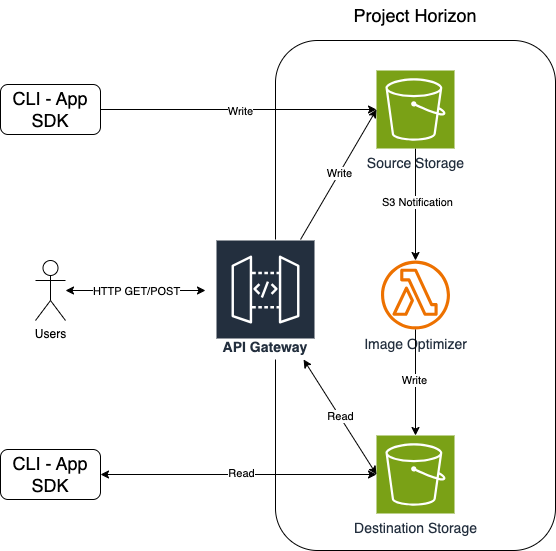

The diagram above was exported from draw.io. Its source (the exported page's mxGraphModel, read from the mxfile embedded in the PNG):
<mxGraphModel dx="2314" dy="1121" grid="1" gridSize="10" guides="1" tooltips="1" connect="1" arrows="1" fold="1" page="1" pageScale="1" pageWidth="827" pageHeight="1169" math="0" shadow="0">
  <root>
    <mxCell id="0" />
    <mxCell id="1" parent="0" />
    <mxCell id="nQ0eBrU-dtNYOjx1QeHi-1" value="" style="rounded=1;whiteSpace=wrap;html=1;" vertex="1" parent="1">
      <mxGeometry x="400" y="200" width="280" height="510" as="geometry" />
    </mxCell>
    <mxCell id="nQ0eBrU-dtNYOjx1QeHi-2" value="&lt;font style=&quot;font-size: 18px;&quot;&gt;Project Horizon&lt;/font&gt;" style="text;html=1;align=center;verticalAlign=middle;whiteSpace=wrap;rounded=0;" vertex="1" parent="1">
      <mxGeometry x="400" y="160" width="280" height="30" as="geometry" />
    </mxCell>
    <mxCell id="nQ0eBrU-dtNYOjx1QeHi-4" value="&lt;font style=&quot;font-size: 18px;&quot;&gt;CLI - App SDK&lt;/font&gt;" style="rounded=1;whiteSpace=wrap;html=1;" vertex="1" parent="1">
      <mxGeometry x="125" y="244" width="100" height="50" as="geometry" />
    </mxCell>
    <mxCell id="nQ0eBrU-dtNYOjx1QeHi-10" value="Users" style="shape=umlActor;verticalLabelPosition=bottom;verticalAlign=top;html=1;outlineConnect=0;" vertex="1" parent="1">
      <mxGeometry x="160" y="420" width="30" height="60" as="geometry" />
    </mxCell>
    <mxCell id="nQ0eBrU-dtNYOjx1QeHi-33" style="edgeStyle=orthogonalEdgeStyle;rounded=0;orthogonalLoop=1;jettySize=auto;html=1;" edge="1" parent="1" source="nQ0eBrU-dtNYOjx1QeHi-11" target="nQ0eBrU-dtNYOjx1QeHi-15">
      <mxGeometry relative="1" as="geometry" />
    </mxCell>
    <mxCell id="nQ0eBrU-dtNYOjx1QeHi-34" value="S3 Notification" style="edgeLabel;html=1;align=center;verticalAlign=middle;resizable=0;points=[];" vertex="1" connectable="0" parent="nQ0eBrU-dtNYOjx1QeHi-33">
      <mxGeometry x="-0.0536" y="1" relative="1" as="geometry">
        <mxPoint as="offset" />
      </mxGeometry>
    </mxCell>
    <mxCell id="nQ0eBrU-dtNYOjx1QeHi-11" value="&lt;font style=&quot;font-size: 14px;&quot;&gt;Source Storage&lt;/font&gt;" style="sketch=0;points=[[0,0,0],[0.25,0,0],[0.5,0,0],[0.75,0,0],[1,0,0],[0,1,0],[0.25,1,0],[0.5,1,0],[0.75,1,0],[1,1,0],[0,0.25,0],[0,0.5,0],[0,0.75,0],[1,0.25,0],[1,0.5,0],[1,0.75,0]];outlineConnect=0;fontColor=#232F3E;fillColor=#7AA116;strokeColor=#ffffff;dashed=0;verticalLabelPosition=bottom;verticalAlign=top;align=center;html=1;fontSize=12;fontStyle=0;aspect=fixed;shape=mxgraph.aws4.resourceIcon;resIcon=mxgraph.aws4.s3;" vertex="1" parent="1">
      <mxGeometry x="501" y="230" width="78" height="78" as="geometry" />
    </mxCell>
    <mxCell id="nQ0eBrU-dtNYOjx1QeHi-14" value="&lt;font style=&quot;font-size: 14px;&quot;&gt;Destination Storage&lt;/font&gt;" style="sketch=0;points=[[0,0,0],[0.25,0,0],[0.5,0,0],[0.75,0,0],[1,0,0],[0,1,0],[0.25,1,0],[0.5,1,0],[0.75,1,0],[1,1,0],[0,0.25,0],[0,0.5,0],[0,0.75,0],[1,0.25,0],[1,0.5,0],[1,0.75,0]];outlineConnect=0;fontColor=#232F3E;fillColor=#7AA116;strokeColor=#ffffff;dashed=0;verticalLabelPosition=bottom;verticalAlign=top;align=center;html=1;fontSize=12;fontStyle=0;aspect=fixed;shape=mxgraph.aws4.resourceIcon;resIcon=mxgraph.aws4.s3;" vertex="1" parent="1">
      <mxGeometry x="501" y="595" width="78" height="78" as="geometry" />
    </mxCell>
    <mxCell id="nQ0eBrU-dtNYOjx1QeHi-15" value="&lt;font style=&quot;font-size: 14px;&quot;&gt;Image Optimizer&lt;/font&gt;" style="sketch=0;outlineConnect=0;fontColor=#232F3E;gradientColor=none;fillColor=#ED7100;strokeColor=none;dashed=0;verticalLabelPosition=bottom;verticalAlign=top;align=center;html=1;fontSize=12;fontStyle=0;aspect=fixed;pointerEvents=1;shape=mxgraph.aws4.lambda_function;" vertex="1" parent="1">
      <mxGeometry x="505.5" y="420" width="69" height="69" as="geometry" />
    </mxCell>
    <mxCell id="nQ0eBrU-dtNYOjx1QeHi-16" value="" style="endArrow=classic;html=1;rounded=0;exitX=1;exitY=0.5;exitDx=0;exitDy=0;entryX=0;entryY=0.5;entryDx=0;entryDy=0;entryPerimeter=0;" edge="1" parent="1" source="nQ0eBrU-dtNYOjx1QeHi-4" target="nQ0eBrU-dtNYOjx1QeHi-11">
      <mxGeometry width="50" height="50" relative="1" as="geometry">
        <mxPoint x="390" y="590" as="sourcePoint" />
        <mxPoint x="440" y="540" as="targetPoint" />
      </mxGeometry>
    </mxCell>
    <mxCell id="nQ0eBrU-dtNYOjx1QeHi-19" value="Write" style="edgeLabel;html=1;align=center;verticalAlign=middle;resizable=0;points=[];" vertex="1" connectable="0" parent="nQ0eBrU-dtNYOjx1QeHi-16">
      <mxGeometry x="0.0072" y="-1" relative="1" as="geometry">
        <mxPoint as="offset" />
      </mxGeometry>
    </mxCell>
    <mxCell id="nQ0eBrU-dtNYOjx1QeHi-17" value="&lt;font style=&quot;font-size: 14px;&quot;&gt;API Gateway&lt;/font&gt;" style="sketch=0;outlineConnect=0;fontColor=#232F3E;gradientColor=none;strokeColor=#ffffff;fillColor=#232F3E;dashed=0;verticalLabelPosition=middle;verticalAlign=bottom;align=center;html=1;whiteSpace=wrap;fontSize=10;fontStyle=1;spacing=3;shape=mxgraph.aws4.productIcon;prIcon=mxgraph.aws4.api_gateway;" vertex="1" parent="1">
      <mxGeometry x="340" y="399" width="100" height="120" as="geometry" />
    </mxCell>
    <mxCell id="nQ0eBrU-dtNYOjx1QeHi-20" value="&lt;font style=&quot;font-size: 18px;&quot;&gt;CLI - App SDK&lt;/font&gt;" style="rounded=1;whiteSpace=wrap;html=1;" vertex="1" parent="1">
      <mxGeometry x="125" y="609" width="100" height="50" as="geometry" />
    </mxCell>
    <mxCell id="nQ0eBrU-dtNYOjx1QeHi-23" value="" style="endArrow=classic;startArrow=classic;html=1;rounded=0;exitX=1;exitY=0.5;exitDx=0;exitDy=0;" edge="1" parent="1" source="nQ0eBrU-dtNYOjx1QeHi-20" target="nQ0eBrU-dtNYOjx1QeHi-14">
      <mxGeometry width="50" height="50" relative="1" as="geometry">
        <mxPoint x="390" y="620" as="sourcePoint" />
        <mxPoint x="440" y="570" as="targetPoint" />
      </mxGeometry>
    </mxCell>
    <mxCell id="nQ0eBrU-dtNYOjx1QeHi-24" value="Read" style="edgeLabel;html=1;align=center;verticalAlign=middle;resizable=0;points=[];" vertex="1" connectable="0" parent="nQ0eBrU-dtNYOjx1QeHi-23">
      <mxGeometry x="0.0145" y="2" relative="1" as="geometry">
        <mxPoint as="offset" />
      </mxGeometry>
    </mxCell>
    <mxCell id="nQ0eBrU-dtNYOjx1QeHi-26" value="" style="endArrow=classic;startArrow=classic;html=1;rounded=0;" edge="1" parent="1" source="nQ0eBrU-dtNYOjx1QeHi-10">
      <mxGeometry width="50" height="50" relative="1" as="geometry">
        <mxPoint x="390" y="620" as="sourcePoint" />
        <mxPoint x="330" y="450" as="targetPoint" />
      </mxGeometry>
    </mxCell>
    <mxCell id="nQ0eBrU-dtNYOjx1QeHi-28" value="HTTP GET/POST" style="edgeLabel;html=1;align=center;verticalAlign=middle;resizable=0;points=[];" vertex="1" connectable="0" parent="nQ0eBrU-dtNYOjx1QeHi-26">
      <mxGeometry relative="1" as="geometry">
        <mxPoint as="offset" />
      </mxGeometry>
    </mxCell>
    <mxCell id="nQ0eBrU-dtNYOjx1QeHi-29" value="" style="endArrow=classic;html=1;rounded=0;entryX=0;entryY=0.5;entryDx=0;entryDy=0;entryPerimeter=0;" edge="1" parent="1" source="nQ0eBrU-dtNYOjx1QeHi-17" target="nQ0eBrU-dtNYOjx1QeHi-11">
      <mxGeometry width="50" height="50" relative="1" as="geometry">
        <mxPoint x="390" y="620" as="sourcePoint" />
        <mxPoint x="440" y="570" as="targetPoint" />
      </mxGeometry>
    </mxCell>
    <mxCell id="nQ0eBrU-dtNYOjx1QeHi-30" value="Write" style="edgeLabel;html=1;align=center;verticalAlign=middle;resizable=0;points=[];" vertex="1" connectable="0" parent="nQ0eBrU-dtNYOjx1QeHi-29">
      <mxGeometry x="0.018" relative="1" as="geometry">
        <mxPoint as="offset" />
      </mxGeometry>
    </mxCell>
    <mxCell id="nQ0eBrU-dtNYOjx1QeHi-31" value="" style="endArrow=classic;startArrow=classic;html=1;rounded=0;entryX=0;entryY=0.5;entryDx=0;entryDy=0;entryPerimeter=0;" edge="1" parent="1" source="nQ0eBrU-dtNYOjx1QeHi-17" target="nQ0eBrU-dtNYOjx1QeHi-14">
      <mxGeometry width="50" height="50" relative="1" as="geometry">
        <mxPoint x="390" y="620" as="sourcePoint" />
        <mxPoint x="440" y="570" as="targetPoint" />
      </mxGeometry>
    </mxCell>
    <mxCell id="nQ0eBrU-dtNYOjx1QeHi-32" value="Read" style="edgeLabel;html=1;align=center;verticalAlign=middle;resizable=0;points=[];" vertex="1" connectable="0" parent="nQ0eBrU-dtNYOjx1QeHi-31">
      <mxGeometry x="-0.0149" y="1" relative="1" as="geometry">
        <mxPoint as="offset" />
      </mxGeometry>
    </mxCell>
    <mxCell id="nQ0eBrU-dtNYOjx1QeHi-35" style="edgeStyle=orthogonalEdgeStyle;rounded=0;orthogonalLoop=1;jettySize=auto;html=1;entryX=0.5;entryY=0;entryDx=0;entryDy=0;entryPerimeter=0;" edge="1" parent="1" source="nQ0eBrU-dtNYOjx1QeHi-15" target="nQ0eBrU-dtNYOjx1QeHi-14">
      <mxGeometry relative="1" as="geometry" />
    </mxCell>
    <mxCell id="nQ0eBrU-dtNYOjx1QeHi-36" value="Write" style="edgeLabel;html=1;align=center;verticalAlign=middle;resizable=0;points=[];" vertex="1" connectable="0" parent="nQ0eBrU-dtNYOjx1QeHi-35">
      <mxGeometry x="-0.0566" y="-2" relative="1" as="geometry">
        <mxPoint as="offset" />
      </mxGeometry>
    </mxCell>
  </root>
</mxGraphModel>